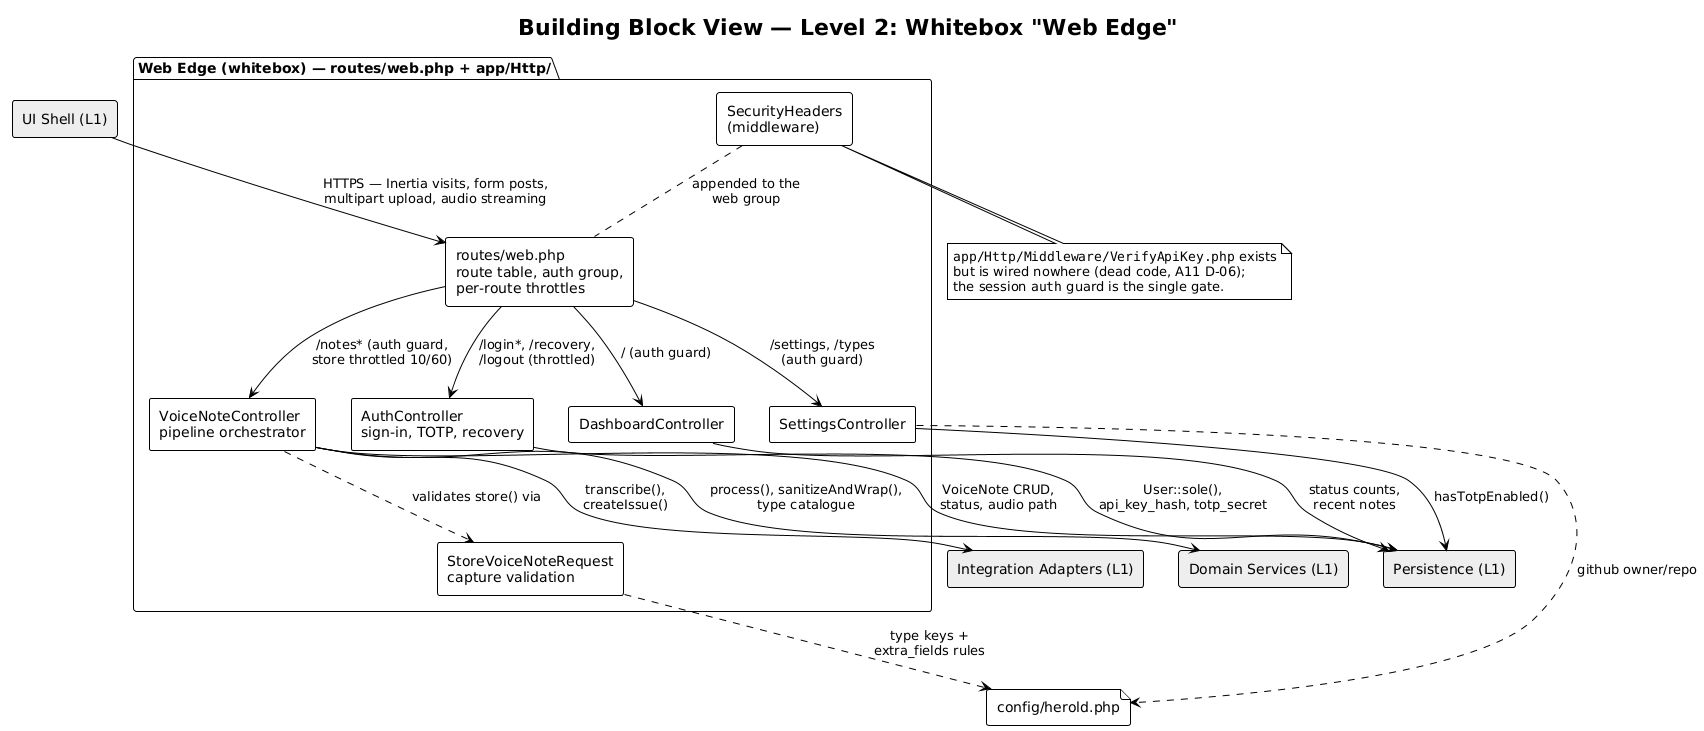

The diagram above was rendered by PlantUML. Its source (embedded in the PNG):
@startuml a05-l2-web-edge
!theme plain
skinparam componentStyle rectangle

title Building Block View — Level 2: Whitebox "Web Edge"

package "Web Edge (whitebox) — routes/web.php + app/Http/" {
  [routes/web.php\nroute table, auth group,\nper-route throttles] as routes
  [AuthController\nsign-in, TOTP, recovery] as auth
  [VoiceNoteController\npipeline orchestrator] as vnc
  [DashboardController] as dash
  [SettingsController] as settings
  [StoreVoiceNoteRequest\ncapture validation] as svr
  [SecurityHeaders\n(middleware)] as sech
}

' Level-1 neighbours of this whitebox (blackboxes here)
rectangle "UI Shell (L1)" as ui #EEEEEE
rectangle "Domain Services (L1)" as domain #EEEEEE
rectangle "Integration Adapters (L1)" as adapters #EEEEEE
rectangle "Persistence (L1)" as persistence #EEEEEE
file "config/herold.php" as cfg

ui --> routes : HTTPS — Inertia visits, form posts,\nmultipart upload, audio streaming
routes --> auth : /login*, /recovery,\n/logout (throttled)
routes --> vnc : /notes* (auth guard,\nstore throttled 10/60)
routes --> dash : / (auth guard)
routes --> settings : /settings, /types\n(auth guard)
sech .. routes : appended to the\nweb group
vnc ..> svr : validates store() via
svr ..> cfg : type keys +\nextra_fields rules
vnc --> domain : process(), sanitizeAndWrap(),\ntype catalogue
vnc --> adapters : transcribe(),\ncreateIssue()
vnc --> persistence : VoiceNote CRUD,\nstatus, audio path
auth --> persistence : User::sole(),\napi_key_hash, totp_secret
dash --> persistence : status counts,\nrecent notes
settings --> persistence : hasTotpEnabled()
settings ..> cfg : github owner/repo

note bottom of sech
  ""app/Http/Middleware/VerifyApiKey.php"" exists
  but is wired nowhere (dead code, A11 D-06);
  the session ""auth"" guard is the single gate.
end note

@enduml